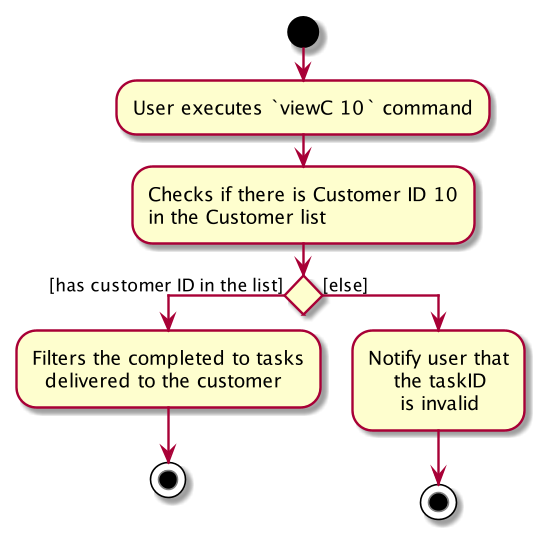

The diagram above was rendered by PlantUML. Its source (embedded in the PNG):
@startuml
start
:User executes `viewC 10` command;

:Checks if there is Customer ID 10
in the Customer list;

if () then ([has customer ID in the list])
    :Filters the completed to tasks
      delivered to the customer;
    stop

else ([else])
    :Notify user that 
        the taskID
         is invalid;
    stop

@enduml